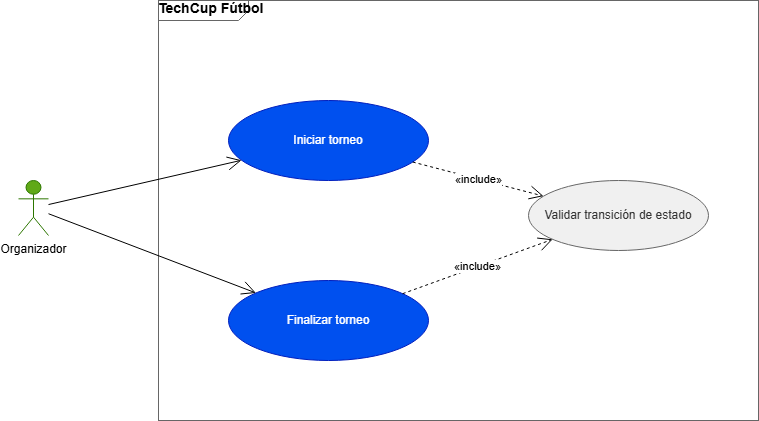

The diagram above was exported from draw.io. Its source (the exported page's mxGraphModel, read from the mxfile embedded in the PNG):
<mxGraphModel dx="994" dy="538" grid="1" gridSize="10" guides="1" tooltips="1" connect="1" arrows="1" fold="1" page="1" pageScale="1" pageWidth="1169" pageHeight="827" math="0" shadow="0">
  <root>
    <mxCell id="0" />
    <mxCell id="1" parent="0" />
    <mxCell id="sys" parent="1" style="shape=mxgraph.sysml.package;html=1;overflow=fill;whiteSpace=wrap;fillColor=none;strokeColor=#666666;fontStyle=1;fontSize=14;verticalAlign=top;align=left;spacingLeft=10;spacingTop=5;" value="TechCup Fútbol" vertex="1">
      <mxGeometry height="420" width="600" x="180" y="20" as="geometry" />
    </mxCell>
    <mxCell id="a1" parent="1" style="shape=umlActor;verticalLabelPosition=bottom;verticalAlign=top;html=1;outlineConnect=0;fillColor=#60a917;fontColor=#000000;strokeColor=#2D7600;" value="Organizador" vertex="1">
      <mxGeometry height="55" width="30" x="40" y="200" as="geometry" />
    </mxCell>
    <mxCell id="uc1" parent="1" style="ellipse;whiteSpace=wrap;html=1;fillColor=#0050ef;fontColor=#ffffff;strokeColor=#001DBC;" value="Iniciar torneo" vertex="1">
      <mxGeometry height="80" width="200" x="250" y="120" as="geometry" />
    </mxCell>
    <mxCell id="uc2" parent="1" style="ellipse;whiteSpace=wrap;html=1;fillColor=#0050ef;fontColor=#ffffff;strokeColor=#001DBC;" value="Finalizar torneo" vertex="1">
      <mxGeometry height="80" width="200" x="250" y="300" as="geometry" />
    </mxCell>
    <mxCell id="uc3" parent="1" style="ellipse;whiteSpace=wrap;html=1;fillColor=#f0f0f0;fontColor=#333333;strokeColor=#666666;" value="Validar transición de estado" vertex="1">
      <mxGeometry height="70" width="180" x="550" y="200" as="geometry" />
    </mxCell>
    <mxCell id="e1" edge="1" parent="1" source="a1" style="endArrow=open;endSize=12;html=1;" target="uc1" value="">
      <mxGeometry relative="1" as="geometry" />
    </mxCell>
    <mxCell id="e2" edge="1" parent="1" source="a1" style="endArrow=open;endSize=12;html=1;" target="uc2" value="">
      <mxGeometry relative="1" as="geometry" />
    </mxCell>
    <mxCell id="e3" edge="1" parent="1" source="uc1" style="endArrow=open;endSize=12;dashed=1;html=1;" target="uc3" value="«include»">
      <mxGeometry relative="1" as="geometry" />
    </mxCell>
    <mxCell id="e4" edge="1" parent="1" source="uc2" style="endArrow=open;endSize=12;dashed=1;html=1;" target="uc3" value="«include»">
      <mxGeometry relative="1" as="geometry" />
    </mxCell>
  </root>
</mxGraphModel>